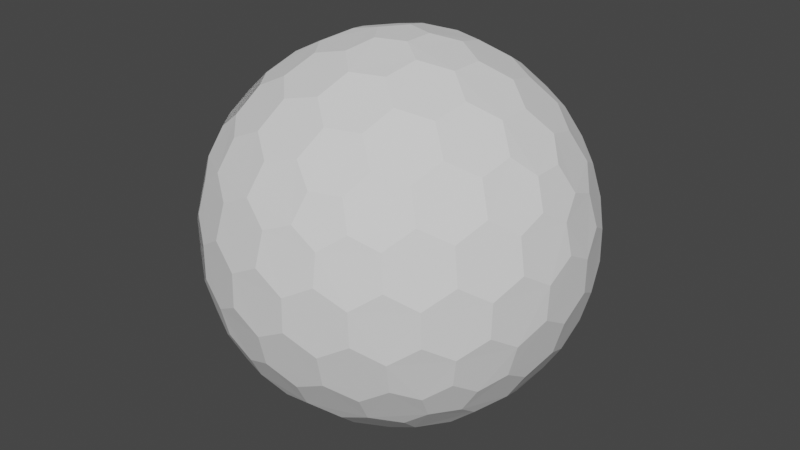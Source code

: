 # Source: Shield.blend  (saved by Blender 3.2.14; exported with 4.5.12 LTS)
import bpy
from mathutils import Matrix  # noqa: F401  (used for matrix-valued properties, if any)

bpy.ops.wm.read_factory_settings(use_empty=True)
scene = bpy.context.scene
scene.name = 'Scene'

# ---- collections
col_collection = bpy.data.collections.new('Collection'); scene.collection.children.link(col_collection)

# ---- world
world_world = bpy.data.worlds.new('World'); scene.world = world_world
world_world.use_nodes = True; world_world.node_tree.nodes.clear()
_N = world_world.node_tree.nodes; _L = world_world.node_tree.links
n0 = _N.new('ShaderNodeOutputWorld'); n0.name = 'World Output'; n0.location = (300, 300)
n1 = _N.new('ShaderNodeBackground'); n1.name = 'Background'; n1.location = (10, 300)
n1.inputs[0].default_value = (0.05088, 0.05088, 0.05088, 1.0)
_L.new(n1.outputs[0], n0.inputs[0])
n0.is_active_output = True
world_world.color = (0.05088, 0.05088, 0.05088)
world_world.use_sun_shadow = False
world_world.sun_shadow_jitter_overblur = 0.0

# ---- meshes
me_icosphere = bpy.data.meshes.new('Icosphere')
me_icosphere.from_pydata([(0.04127, -0.127, -0.9758), (0.7132, -0.4211, -0.533), (-0.108, -0.0785, -0.9758), (-0.108, 0.0785, -0.9758), (0.04127, 0.127, -0.9758), (0.7957, -0.4211, -0.3995), (-0.1546, -0.8869, -0.3995), (-0.8913, -0.127, -0.3995), (-0.3962, 0.8084, -0.3995), (0.6464, 0.6266, -0.3995), (0.7544, -0.5481, -0.317), (-0.2882, -0.8869, -0.317), (-0.9325, -9.662e-09, -0.317), (-0.2882, 0.8869, -0.317), (0.7544, 0.5481, -0.317), (0.3294, -0.7599, 0.533), (-0.6209, -0.5481, 0.533), (-0.7132, 0.4211, 0.533), (0.1801, 0.8084, 0.533), (0.8245, 0.0785, 0.533), (0.108, 0.0785, 0.9758), (0.3781, 0.08719, 0.9011), (0.6369, 0.08719, 0.7412), (0.2298, 0.1669, 0.9402), (0.1998, 0.3326, 0.9011), (0.5067, 0.1751, 0.8199), (0.4806, 0.3492, 0.7777), (0.3231, 0.4278, 0.8199), (0.2797, 0.5788, 0.7412), (0.7382, 0.1669, 0.626), (0.7166, 0.3326, 0.5817), (0.5888, 0.4278, 0.6556), (0.5378, 0.5788, 0.5817), (0.3869, 0.6505, 0.626), (0.3294, 0.7599, 0.533), (-0.04127, 0.127, 0.9758), (0.03391, 0.3865, 0.9011), (0.1139, 0.6327, 0.7412), (-0.08776, 0.2701, 0.9402), (-0.2546, 0.2928, 0.9011), (-0.009907, 0.536, 0.8199), (-0.1836, 0.565, 0.7777), (-0.307, 0.4394, 0.8199), (-0.464, 0.4449, 0.7412), (0.06935, 0.7536, 0.626), (-0.09491, 0.7844, 0.5817), (-0.2249, 0.6922, 0.6556), (-0.3843, 0.6903, 0.5817), (-0.4991, 0.5689, 0.626), (-0.6209, 0.5481, 0.533), (-0.1335, -2.328e-09, 0.9758), (-0.3571, 0.1517, 0.9011), (-0.5665, 0.3038, 0.7412), (-0.284, -7.567e-10, 0.9402), (-0.3571, -0.1517, 0.9011), (-0.5128, 0.1562, 0.8199), (-0.5941, 3.26e-09, 0.7777), (-0.5128, -0.1562, 0.8199), (-0.5665, -0.3038, 0.7412), (-0.6953, 0.2988, 0.626), (-0.7753, 0.1521, 0.5817), (-0.7278, -8.207e-09, 0.6556), (-0.7753, -0.1521, 0.5817), (-0.6953, -0.2988, 0.626), (-0.7132, -0.4211, 0.533), (-0.04127, -0.127, 0.9758), (-0.2546, -0.2928, 0.9011), (-0.464, -0.4449, 0.7412), (-0.08776, -0.2701, 0.9402), (0.03391, -0.3865, 0.9011), (-0.307, -0.4394, 0.8199), (-0.1836, -0.565, 0.7777), (-0.009907, -0.536, 0.8199), (0.1139, -0.6327, 0.7412), (-0.4991, -0.5689, 0.626), (-0.3843, -0.6903, 0.5817), (-0.2249, -0.6922, 0.6556), (-0.09491, -0.7844, 0.5817), (0.06935, -0.7536, 0.626), (0.1801, -0.8084, 0.533), (0.108, -0.0785, 0.9758), (0.1998, -0.3326, 0.9011), (0.2797, -0.5788, 0.7412), (0.2298, -0.1669, 0.9402), (0.3781, -0.08719, 0.9011), (0.3231, -0.4278, 0.8199), (0.4806, -0.3492, 0.7777), (0.5067, -0.1751, 0.8199), (0.6369, -0.08719, 0.7412), (0.3869, -0.6505, 0.626), (0.5378, -0.5788, 0.5817), (0.5888, -0.4278, 0.6556), (0.7166, -0.3326, 0.5817), (0.7382, -0.1669, 0.626), (0.8245, -0.0785, 0.533), (0.8913, 0.127, 0.3995), (0.9199, 0.2928, 0.1752), (0.8704, 0.4449, -0.08356), (0.8802, 0.2701, 0.342), (0.7908, 0.3865, 0.4333), (0.8706, 0.4394, 0.09203), (0.7777, 0.565, 0.1836), (0.7377, 0.536, 0.3578), (0.612, 0.6327, 0.4333), (0.7831, 0.5689, -0.1665), (0.6921, 0.6903, -0.08356), (0.687, 0.6922, 0.09203), (0.5627, 0.7844, 0.1752), (0.5289, 0.7536, 0.342), (0.3962, 0.8084, 0.3995), (0.1546, 0.8869, 0.3995), (0.005802, 0.9653, 0.1752), (-0.1541, 0.9653, -0.08356), (0.01511, 0.9206, 0.342), (-0.1232, 0.8716, 0.4333), (-0.1489, 0.9638, 0.09203), (-0.2971, 0.9142, 0.1836), (-0.2818, 0.8673, 0.3578), (-0.4126, 0.7775, 0.4333), (-0.2991, 0.9206, -0.1665), (-0.4427, 0.8716, -0.08356), (-0.446, 0.8673, 0.09203), (-0.5721, 0.7775, 0.1752), (-0.5533, 0.7359, 0.342), (-0.6464, 0.6266, 0.3995), (-0.7957, 0.4211, 0.3995), (-0.9163, 0.3038, 0.1752), (-0.9657, 0.1517, -0.08356), (-0.8709, 0.2988, 0.342), (-0.867, 0.1521, 0.4333), (-0.9626, 0.1562, 0.09203), (-0.9613, -1.825e-07, 0.1836), (-0.9119, -8.941e-08, 0.3578), (-0.867, -0.1521, 0.4333), (-0.968, -1.132e-07, -0.1665), (-0.9657, -0.1517, -0.08356), (-0.9626, -0.1562, 0.09203), (-0.9163, -0.3038, 0.1752), (-0.8709, -0.2988, 0.342), (-0.7957, -0.4211, 0.3995), (-0.6464, -0.6266, 0.3995), (-0.5721, -0.7775, 0.1752), (-0.4427, -0.8716, -0.08356), (-0.5533, -0.7359, 0.342), (-0.4126, -0.7775, 0.4333), (-0.446, -0.8673, 0.09203), (-0.2971, -0.9142, 0.1836), (-0.2818, -0.8673, 0.3578), (-0.1232, -0.8716, 0.4333), (-0.2991, -0.9206, -0.1665), (-0.1541, -0.9653, -0.08356), (-0.1489, -0.9638, 0.09203), (0.005802, -0.9653, 0.1752), (0.01511, -0.9206, 0.342), (0.1546, -0.8869, 0.3995), (0.3962, -0.8084, 0.3995), (0.5627, -0.7844, 0.1752), (0.6921, -0.6903, -0.08356), (0.5289, -0.7536, 0.342), (0.612, -0.6327, 0.4333), (0.687, -0.6922, 0.09203), (0.7777, -0.565, 0.1836), (0.7377, -0.536, 0.3578), (0.7908, -0.3865, 0.4333), (0.7831, -0.5689, -0.1665), (0.8704, -0.4449, -0.08356), (0.8706, -0.4394, 0.09203), (0.9199, -0.2928, 0.1752), (0.8802, -0.2701, 0.342), (0.8913, -0.127, 0.3995), (0.2882, 0.8869, 0.317), (0.4427, 0.8716, 0.08356), (0.5721, 0.7775, -0.1752), (0.2991, 0.9206, 0.1665), (0.1541, 0.9653, 0.08356), (0.446, 0.8673, -0.09203), (0.2971, 0.9142, -0.1836), (0.1489, 0.9638, -0.09203), (-0.005802, 0.9653, -0.1752), (0.5533, 0.7359, -0.342), (0.4126, 0.7775, -0.4333), (0.2818, 0.8673, -0.3578), (0.1232, 0.8716, -0.4333), (-0.01511, 0.9206, -0.342), (-0.1546, 0.8869, -0.3995), (-0.7544, 0.5481, 0.317), (-0.6921, 0.6903, 0.08356), (-0.5627, 0.7844, -0.1752), (-0.7831, 0.5689, 0.1665), (-0.8704, 0.4449, 0.08356), (-0.687, 0.6922, -0.09203), (-0.7777, 0.565, -0.1836), (-0.8706, 0.4394, -0.09203), (-0.9199, 0.2928, -0.1752), (-0.5289, 0.7536, -0.342), (-0.612, 0.6327, -0.4333), (-0.7377, 0.536, -0.3578), (-0.7908, 0.3865, -0.4333), (-0.8802, 0.2701, -0.342), (-0.8913, 0.127, -0.3995), (-0.7544, -0.5481, 0.317), (-0.8704, -0.4449, 0.08356), (-0.9199, -0.2928, -0.1752), (-0.7831, -0.5689, 0.1665), (-0.6921, -0.6903, 0.08356), (-0.8706, -0.4394, -0.09203), (-0.7777, -0.565, -0.1836), (-0.687, -0.6922, -0.09203), (-0.5627, -0.7844, -0.1752), (-0.8802, -0.2701, -0.342), (-0.7908, -0.3865, -0.4333), (-0.7377, -0.536, -0.3578), (-0.612, -0.6327, -0.4333), (-0.5289, -0.7536, -0.342), (-0.3962, -0.8084, -0.3995), (0.2882, -0.8869, 0.317), (0.1541, -0.9653, 0.08356), (-0.005802, -0.9653, -0.1752), (0.2991, -0.9206, 0.1665), (0.4427, -0.8716, 0.08356), (0.1489, -0.9638, -0.09203), (0.2971, -0.9142, -0.1836), (0.446, -0.8673, -0.09203), (0.5721, -0.7775, -0.1752), (-0.01511, -0.9206, -0.342), (0.1232, -0.8716, -0.4333), (0.2818, -0.8673, -0.3578), (0.4126, -0.7775, -0.4333), (0.5533, -0.7359, -0.342), (0.6464, -0.6266, -0.3995), (0.9325, 2.27e-09, 0.317), (0.9657, -0.1517, 0.08356), (0.9163, -0.3038, -0.1752), (0.968, 2.678e-09, 0.1665), (0.9657, 0.1517, 0.08356), (0.9626, -0.1562, -0.09203), (0.9613, 9.313e-09, -0.1836), (0.9626, 0.1562, -0.09203), (0.9163, 0.3038, -0.1752), (0.8709, -0.2988, -0.342), (0.867, -0.1521, -0.4333), (0.9119, 1.74e-08, -0.3578), (0.867, 0.1521, -0.4333), (0.8709, 0.2988, -0.342), (0.7957, 0.4211, -0.3995), (0.6209, 0.5481, -0.533), (0.464, 0.4449, -0.7412), (0.2546, 0.2928, -0.9011), (0.4991, 0.5689, -0.626), (0.3843, 0.6903, -0.5817), (0.307, 0.4394, -0.8199), (0.1836, 0.565, -0.7777), (0.2249, 0.6922, -0.6556), (0.09491, 0.7844, -0.5817), (0.08776, 0.2701, -0.9402), (-0.03391, 0.3865, -0.9011), (0.009907, 0.536, -0.8199), (-0.1139, 0.6327, -0.7412), (-0.06935, 0.7536, -0.626), (-0.1801, 0.8084, -0.533), (-0.3294, 0.7599, -0.533), (-0.2797, 0.5788, -0.7412), (-0.1998, 0.3326, -0.9011), (-0.3869, 0.6505, -0.626), (-0.5378, 0.5788, -0.5817), (-0.3231, 0.4278, -0.8199), (-0.4806, 0.3492, -0.7777), (-0.5888, 0.4278, -0.6556), (-0.7166, 0.3326, -0.5817), (-0.2298, 0.1669, -0.9402), (-0.3781, 0.08719, -0.9011), (-0.5067, 0.175, -0.8199), (-0.6369, 0.08719, -0.7412), (-0.7382, 0.1669, -0.626), (-0.8245, 0.0785, -0.533), (-0.8245, -0.0785, -0.533), (-0.6369, -0.08719, -0.7412), (-0.3781, -0.08719, -0.9011), (-0.7382, -0.1669, -0.626), (-0.7166, -0.3326, -0.5817), (-0.5067, -0.1751, -0.8199), (-0.4806, -0.3492, -0.7777), (-0.5888, -0.4278, -0.6556), (-0.5378, -0.5788, -0.5817), (-0.2298, -0.1669, -0.9402), (-0.1998, -0.3326, -0.9011), (-0.3231, -0.4278, -0.8199), (-0.2797, -0.5788, -0.7412), (-0.3869, -0.6505, -0.626), (-0.3294, -0.7599, -0.533), (0.7132, 0.4211, -0.533), (0.7753, 0.1521, -0.5817), (0.7753, -0.1521, -0.5817), (0.6953, 0.2988, -0.626), (0.5665, 0.3038, -0.7412), (0.7278, -3.026e-07, -0.6556), (0.5941, -5.249e-07, -0.7777), (0.5128, 0.1562, -0.8199), (0.3571, 0.1517, -0.9011), (0.6953, -0.2988, -0.626), (0.5665, -0.3038, -0.7412), (0.5128, -0.1562, -0.8199), (0.3571, -0.1517, -0.9011), (0.284, -2.274e-07, -0.9402), (0.1335, -1.35e-08, -0.9758), (-0.1801, -0.8084, -0.533), (-0.1139, -0.6327, -0.7412), (-0.03391, -0.3865, -0.9011), (-0.06935, -0.7536, -0.626), (0.09491, -0.7844, -0.5817), (0.009908, -0.536, -0.8199), (0.1836, -0.565, -0.7777), (0.2249, -0.6922, -0.6556), (0.3843, -0.6903, -0.5817), (0.08776, -0.2701, -0.9402), (0.2546, -0.2928, -0.9011), (0.307, -0.4394, -0.8199), (0.464, -0.4449, -0.7412), (0.4991, -0.5689, -0.626), (0.6209, -0.5481, -0.533), (0.04127, -0.127, -0.9758), (0.04127, -0.127, -0.9758), (-0.108, -0.0785, -0.9758), (-0.108, -0.0785, -0.9758), (-0.108, 0.0785, -0.9758), (-0.108, 0.0785, -0.9758), (0.04127, 0.127, -0.9758), (0.04127, 0.127, -0.9758), (0.7132, -0.4211, -0.533), (0.7132, -0.4211, -0.533), (0.7957, -0.4211, -0.3995), (0.7957, -0.4211, -0.3995), (0.7544, -0.5481, -0.317), (0.7544, -0.5481, -0.317), (-0.1546, -0.8869, -0.3995), (-0.1546, -0.8869, -0.3995), (-0.2882, -0.8869, -0.317), (-0.2882, -0.8869, -0.317), (-0.8913, -0.127, -0.3995), (-0.8913, -0.127, -0.3995), (-0.9325, -9.662e-09, -0.317), (-0.9325, -9.662e-09, -0.317), (-0.3962, 0.8084, -0.3995), (-0.3962, 0.8084, -0.3995), (-0.2882, 0.8869, -0.317), (-0.2882, 0.8869, -0.317), (0.6464, 0.6266, -0.3995), (0.6464, 0.6266, -0.3995), (0.7544, 0.5481, -0.317), (0.7544, 0.5481, -0.317), (0.3781, 0.08719, 0.9011), (0.3781, 0.08719, 0.9011), (0.2298, 0.1669, 0.9402), (0.2298, 0.1669, 0.9402), (0.108, 0.0785, 0.9758), (0.108, 0.0785, 0.9758), (0.1998, 0.3326, 0.9011), (0.1998, 0.3326, 0.9011), (0.6369, 0.08719, 0.7412), (0.6369, 0.08719, 0.7412), (0.5067, 0.1751, 0.8199), (0.5067, 0.1751, 0.8199), (0.4806, 0.3492, 0.7777), (0.4806, 0.3492, 0.7777), (0.3231, 0.4278, 0.8199), (0.3231, 0.4278, 0.8199), (0.2797, 0.5788, 0.7412), (0.2797, 0.5788, 0.7412), (0.8245, 0.0785, 0.533), (0.8245, 0.0785, 0.533), (0.7382, 0.1669, 0.626), (0.7382, 0.1669, 0.626), (0.7166, 0.3326, 0.5817), (0.7166, 0.3326, 0.5817), (0.5888, 0.4278, 0.6556), (0.5888, 0.4278, 0.6556), (0.5378, 0.5788, 0.5817), (0.5378, 0.5788, 0.5817), (0.3869, 0.6505, 0.626), (0.3869, 0.6505, 0.626), (0.1801, 0.8084, 0.533), (0.1801, 0.8084, 0.533), (0.3294, 0.7599, 0.533), (0.3294, 0.7599, 0.533), (-0.04127, 0.127, 0.9758), (-0.04127, 0.127, 0.9758), (0.03391, 0.3865, 0.9011), (0.03391, 0.3865, 0.9011), (0.1139, 0.6327, 0.7412), (0.1139, 0.6327, 0.7412), (-0.08776, 0.2701, 0.9402), (-0.08776, 0.2701, 0.9402), (-0.2546, 0.2928, 0.9011), (-0.2546, 0.2928, 0.9011), (-0.009907, 0.536, 0.8199), (-0.009907, 0.536, 0.8199), (-0.1836, 0.565, 0.7777), (-0.1836, 0.565, 0.7777), (-0.307, 0.4394, 0.8199), (-0.307, 0.4394, 0.8199), (-0.464, 0.4449, 0.7412), (-0.464, 0.4449, 0.7412), (0.06935, 0.7536, 0.626), (0.06935, 0.7536, 0.626), (-0.09491, 0.7844, 0.5817), (-0.09491, 0.7844, 0.5817), (-0.2249, 0.6922, 0.6556), (-0.2249, 0.6922, 0.6556), (-0.3843, 0.6903, 0.5817), (-0.3843, 0.6903, 0.5817), (-0.4991, 0.5689, 0.626), (-0.4991, 0.5689, 0.626), (-0.7132, 0.4211, 0.533), (-0.7132, 0.4211, 0.533), (-0.6209, 0.5481, 0.533), (-0.6209, 0.5481, 0.533), (-0.1335, -2.328e-09, 0.9758), (-0.1335, -2.328e-09, 0.9758), (-0.3571, 0.1517, 0.9011), (-0.3571, 0.1517, 0.9011), (-0.5665, 0.3038, 0.7412), (-0.5665, 0.3038, 0.7412), (-0.284, -7.567e-10, 0.9402), (-0.284, -7.567e-10, 0.9402), (-0.3571, -0.1517, 0.9011), (-0.3571, -0.1517, 0.9011), (-0.5128, 0.1562, 0.8199), (-0.5128, 0.1562, 0.8199), (-0.5941, 3.26e-09, 0.7777), (-0.5941, 3.26e-09, 0.7777), (-0.5128, -0.1562, 0.8199), (-0.5128, -0.1562, 0.8199), (-0.5665, -0.3038, 0.7412), (-0.5665, -0.3038, 0.7412), (-0.6953, 0.2988, 0.626), (-0.6953, 0.2988, 0.626), (-0.7753, 0.1521, 0.5817), (-0.7753, 0.1521, 0.5817), (-0.7278, -8.207e-09, 0.6556), (-0.7278, -8.207e-09, 0.6556), (-0.7753, -0.1521, 0.5817), (-0.7753, -0.1521, 0.5817), (-0.6953, -0.2988, 0.626), (-0.6953, -0.2988, 0.626), (-0.6209, -0.5481, 0.533), (-0.6209, -0.5481, 0.533), (-0.7132, -0.4211, 0.533), (-0.7132, -0.4211, 0.533), (-0.04127, -0.127, 0.9758), (-0.04127, -0.127, 0.9758), (-0.2546, -0.2928, 0.9011), (-0.2546, -0.2928, 0.9011), (-0.464, -0.4449, 0.7412), (-0.464, -0.4449, 0.7412), (-0.08776, -0.2701, 0.9402), (-0.08776, -0.2701, 0.9402), (0.03391, -0.3865, 0.9011), (0.03391, -0.3865, 0.9011), (-0.307, -0.4394, 0.8199), (-0.307, -0.4394, 0.8199), (-0.1836, -0.565, 0.7777), (-0.1836, -0.565, 0.7777), (-0.009907, -0.536, 0.8199), (-0.009907, -0.536, 0.8199), (0.1139, -0.6327, 0.7412), (0.1139, -0.6327, 0.7412), (-0.4991, -0.5689, 0.626), (-0.4991, -0.5689, 0.626), (-0.3843, -0.6903, 0.5817), (-0.3843, -0.6903, 0.5817), (-0.2249, -0.6922, 0.6556), (-0.2249, -0.6922, 0.6556), (-0.09491, -0.7844, 0.5817), (-0.09491, -0.7844, 0.5817), (0.06935, -0.7536, 0.626), (0.06935, -0.7536, 0.626), (0.3294, -0.7599, 0.533), (0.3294, -0.7599, 0.533), (0.1801, -0.8084, 0.533), (0.1801, -0.8084, 0.533), (0.108, -0.0785, 0.9758), (0.108, -0.0785, 0.9758), (0.1998, -0.3326, 0.9011), (0.1998, -0.3326, 0.9011), (0.2797, -0.5788, 0.7412), (0.2797, -0.5788, 0.7412), (0.2298, -0.1669, 0.9402), (0.2298, -0.1669, 0.9402), (0.3781, -0.08719, 0.9011), (0.3781, -0.08719, 0.9011), (0.3231, -0.4278, 0.8199), (0.3231, -0.4278, 0.8199), (0.4806, -0.3492, 0.7777), (0.4806, -0.3492, 0.7777), (0.5067, -0.1751, 0.8199), (0.5067, -0.1751, 0.8199), (0.6369, -0.08719, 0.7412), (0.6369, -0.08719, 0.7412), (0.3869, -0.6505, 0.626), (0.3869, -0.6505, 0.626), (0.5378, -0.5788, 0.5817), (0.5378, -0.5788, 0.5817), (0.5888, -0.4278, 0.6556), (0.5888, -0.4278, 0.6556), (0.7166, -0.3326, 0.5817), (0.7166, -0.3326, 0.5817), (0.7382, -0.1669, 0.626), (0.7382, -0.1669, 0.626), (0.8245, -0.0785, 0.533), (0.8245, -0.0785, 0.533), (0.8913, 0.127, 0.3995), (0.8913, 0.127, 0.3995), (0.9199, 0.2928, 0.1752), (0.9199, 0.2928, 0.1752), (0.8802, 0.2701, 0.342), (0.8802, 0.2701, 0.342), (0.7908, 0.3865, 0.4333), (0.7908, 0.3865, 0.4333), (0.8704, 0.4449, -0.08356), (0.8704, 0.4449, -0.08356), (0.8706, 0.4394, 0.09203), (0.8706, 0.4394, 0.09203), (0.7777, 0.565, 0.1836), (0.7777, 0.565, 0.1836), (0.7377, 0.536, 0.3578), (0.7377, 0.536, 0.3578), (0.612, 0.6327, 0.4333), (0.612, 0.6327, 0.4333), (0.7831, 0.5689, -0.1665), (0.7831, 0.5689, -0.1665), (0.6921, 0.6903, -0.08356), (0.6921, 0.6903, -0.08356), (0.687, 0.6922, 0.09203), (0.687, 0.6922, 0.09203), (0.5627, 0.7844, 0.1752), (0.5627, 0.7844, 0.1752), (0.5289, 0.7536, 0.342), (0.5289, 0.7536, 0.342), (0.3962, 0.8084, 0.3995), (0.3962, 0.8084, 0.3995), (0.1546, 0.8869, 0.3995), (0.1546, 0.8869, 0.3995), (0.005802, 0.9653, 0.1752), (0.005802, 0.9653, 0.1752), (0.01511, 0.9206, 0.342), (0.01511, 0.9206, 0.342), (-0.1232, 0.8716, 0.4333), (-0.1232, 0.8716, 0.4333), (-0.1541, 0.9653, -0.08356), (-0.1541, 0.9653, -0.08356), (-0.1489, 0.9638, 0.09203), (-0.1489, 0.9638, 0.09203), (-0.2971, 0.9142, 0.1836), (-0.2971, 0.9142, 0.1836), (-0.2818, 0.8673, 0.3578), (-0.2818, 0.8673, 0.3578), (-0.4126, 0.7775, 0.4333), (-0.4126, 0.7775, 0.4333), (-0.2991, 0.9206, -0.1665), (-0.2991, 0.9206, -0.1665), (-0.4427, 0.8716, -0.08356), (-0.4427, 0.8716, -0.08356), (-0.446, 0.8673, 0.09203), (-0.446, 0.8673, 0.09203), (-0.5721, 0.7775, 0.1752), (-0.5721, 0.7775, 0.1752), (-0.5533, 0.7359, 0.342), (-0.5533, 0.7359, 0.342), (-0.6464, 0.6266, 0.3995), (-0.6464, 0.6266, 0.3995), (-0.7957, 0.4211, 0.3995), (-0.7957, 0.4211, 0.3995), (-0.9163, 0.3038, 0.1752), (-0.9163, 0.3038, 0.1752), (-0.8709, 0.2988, 0.342), (-0.8709, 0.2988, 0.342), (-0.867, 0.1521, 0.4333), (-0.867, 0.1521, 0.4333), (-0.9657, 0.1517, -0.08356), (-0.9657, 0.1517, -0.08356), (-0.9626, 0.1562, 0.09203), (-0.9626, 0.1562, 0.09203), (-0.9613, -1.825e-07, 0.1836), (-0.9613, -1.825e-07, 0.1836), (-0.9119, -8.941e-08, 0.3578), (-0.9119, -8.941e-08, 0.3578), (-0.867, -0.1521, 0.4333), (-0.867, -0.1521, 0.4333), (-0.968, -1.132e-07, -0.1665), (-0.968, -1.132e-07, -0.1665), (-0.9657, -0.1517, -0.08356), (-0.9657, -0.1517, -0.08356), (-0.9626, -0.1562, 0.09203), (-0.9626, -0.1562, 0.09203), (-0.9163, -0.3038, 0.1752), (-0.9163, -0.3038, 0.1752), (-0.8709, -0.2988, 0.342), (-0.8709, -0.2988, 0.342), (-0.7957, -0.4211, 0.3995), (-0.7957, -0.4211, 0.3995), (-0.6464, -0.6266, 0.3995), (-0.6464, -0.6266, 0.3995), (-0.5721, -0.7775, 0.1752), (-0.5721, -0.7775, 0.1752), (-0.5533, -0.7359, 0.342), (-0.5533, -0.7359, 0.342), (-0.4126, -0.7775, 0.4333), (-0.4126, -0.7775, 0.4333), (-0.4427, -0.8716, -0.08356), (-0.4427, -0.8716, -0.08356), (-0.446, -0.8673, 0.09203), (-0.446, -0.8673, 0.09203), (-0.2971, -0.9142, 0.1836), (-0.2971, -0.9142, 0.1836), (-0.2818, -0.8673, 0.3578), (-0.2818, -0.8673, 0.3578), (-0.1232, -0.8716, 0.4333), (-0.1232, -0.8716, 0.4333), (-0.2991, -0.9206, -0.1665), (-0.2991, -0.9206, -0.1665), (-0.1541, -0.9653, -0.08356), (-0.1541, -0.9653, -0.08356), (-0.1489, -0.9638, 0.09203), (-0.1489, -0.9638, 0.09203), (0.005802, -0.9653, 0.1752), (0.005802, -0.9653, 0.1752), (0.01511, -0.9206, 0.342), (0.01511, -0.9206, 0.342), (0.1546, -0.8869, 0.3995), (0.1546, -0.8869, 0.3995), (0.3962, -0.8084, 0.3995), (0.3962, -0.8084, 0.3995), (0.5627, -0.7844, 0.1752), (0.5627, -0.7844, 0.1752), (0.5289, -0.7536, 0.342), (0.5289, -0.7536, 0.342), (0.612, -0.6327, 0.4333), (0.612, -0.6327, 0.4333), (0.6921, -0.6903, -0.08356), (0.6921, -0.6903, -0.08356), (0.687, -0.6922, 0.09203), (0.687, -0.6922, 0.09203), (0.7777, -0.565, 0.1836), (0.7777, -0.565, 0.1836), (0.7377, -0.536, 0.3578), (0.7377, -0.536, 0.3578), (0.7908, -0.3865, 0.4333), (0.7908, -0.3865, 0.4333), (0.7831, -0.5689, -0.1665), (0.7831, -0.5689, -0.1665), (0.8704, -0.4449, -0.08356), (0.8704, -0.4449, -0.08356), (0.8706, -0.4394, 0.09203), (0.8706, -0.4394, 0.09203), (0.9199, -0.2928, 0.1752), (0.9199, -0.2928, 0.1752), (0.8802, -0.2701, 0.342), (0.8802, -0.2701, 0.342), (0.8913, -0.127, 0.3995), (0.8913, -0.127, 0.3995), (0.2882, 0.8869, 0.317), (0.2882, 0.8869, 0.317), (0.4427, 0.8716, 0.08356), (0.4427, 0.8716, 0.08356), (0.5721, 0.7775, -0.1752), (0.5721, 0.7775, -0.1752), (0.2991, 0.9206, 0.1665), (0.2991, 0.9206, 0.1665), (0.1541, 0.9653, 0.08356), (0.1541, 0.9653, 0.08356), (0.446, 0.8673, -0.09203), (0.446, 0.8673, -0.09203), (0.2971, 0.9142, -0.1836), (0.2971, 0.9142, -0.1836), (0.1489, 0.9638, -0.09203), (0.1489, 0.9638, -0.09203), (-0.005802, 0.9653, -0.1752), (-0.005802, 0.9653, -0.1752), (0.5533, 0.7359, -0.342), (0.5533, 0.7359, -0.342), (0.4126, 0.7775, -0.4333), (0.4126, 0.7775, -0.4333), (0.2818, 0.8673, -0.3578), (0.2818, 0.8673, -0.3578), (0.1232, 0.8716, -0.4333), (0.1232, 0.8716, -0.4333), (-0.01511, 0.9206, -0.342), (-0.01511, 0.9206, -0.342), (-0.1546, 0.8869, -0.3995), (-0.1546, 0.8869, -0.3995), (-0.7544, 0.5481, 0.317), (-0.7544, 0.5481, 0.317), (-0.6921, 0.6903, 0.08356), (-0.6921, 0.6903, 0.08356), (-0.5627, 0.7844, -0.1752), (-0.5627, 0.7844, -0.1752), (-0.7831, 0.5689, 0.1665), (-0.7831, 0.5689, 0.1665), (-0.8704, 0.4449, 0.08356), (-0.8704, 0.4449, 0.08356), (-0.687, 0.6922, -0.09203), (-0.687, 0.6922, -0.09203), (-0.7777, 0.565, -0.1836), (-0.7777, 0.565, -0.1836), (-0.8706, 0.4394, -0.09203), (-0.8706, 0.4394, -0.09203), (-0.9199, 0.2928, -0.1752), (-0.9199, 0.2928, -0.1752), (-0.5289, 0.7536, -0.342), (-0.5289, 0.7536, -0.342), (-0.612, 0.6327, -0.4333), (-0.612, 0.6327, -0.4333), (-0.7377, 0.536, -0.3578), (-0.7377, 0.536, -0.3578), (-0.7908, 0.3865, -0.4333), (-0.7908, 0.3865, -0.4333), (-0.8802, 0.2701, -0.342), (-0.8802, 0.2701, -0.342), (-0.8913, 0.127, -0.3995), (-0.8913, 0.127, -0.3995), (-0.7544, -0.5481, 0.317), (-0.7544, -0.5481, 0.317), (-0.8704, -0.4449, 0.08356), (-0.8704, -0.4449, 0.08356), (-0.9199, -0.2928, -0.1752), (-0.9199, -0.2928, -0.1752), (-0.7831, -0.5689, 0.1665), (-0.7831, -0.5689, 0.1665), (-0.6921, -0.6903, 0.08356), (-0.6921, -0.6903, 0.08356), (-0.8706, -0.4394, -0.09203), (-0.8706, -0.4394, -0.09203), (-0.7777, -0.565, -0.1836), (-0.7777, -0.565, -0.1836), (-0.687, -0.6922, -0.09203), (-0.687, -0.6922, -0.09203), (-0.5627, -0.7844, -0.1752), (-0.5627, -0.7844, -0.1752), (-0.8802, -0.2701, -0.342), (-0.8802, -0.2701, -0.342), (-0.7908, -0.3865, -0.4333), (-0.7908, -0.3865, -0.4333), (-0.7377, -0.536, -0.3578), (-0.7377, -0.536, -0.3578), (-0.612, -0.6327, -0.4333), (-0.612, -0.6327, -0.4333), (-0.5289, -0.7536, -0.342), (-0.5289, -0.7536, -0.342), (-0.3962, -0.8084, -0.3995), (-0.3962, -0.8084, -0.3995), (0.2882, -0.8869, 0.317), (0.2882, -0.8869, 0.317), (0.1541, -0.9653, 0.08356), (0.1541, -0.9653, 0.08356), (-0.005802, -0.9653, -0.1752), (-0.005802, -0.9653, -0.1752), (0.2991, -0.9206, 0.1665), (0.2991, -0.9206, 0.1665), (0.4427, -0.8716, 0.08356), (0.4427, -0.8716, 0.08356), (0.1489, -0.9638, -0.09203), (0.1489, -0.9638, -0.09203), (0.2971, -0.9142, -0.1836), (0.2971, -0.9142, -0.1836), (0.446, -0.8673, -0.09203), (0.446, -0.8673, -0.09203), (0.5721, -0.7775, -0.1752), (0.5721, -0.7775, -0.1752), (-0.01511, -0.9206, -0.342), (-0.01511, -0.9206, -0.342), (0.1232, -0.8716, -0.4333), (0.1232, -0.8716, -0.4333), (0.2818, -0.8673, -0.3578), (0.2818, -0.8673, -0.3578), (0.4126, -0.7775, -0.4333), (0.4126, -0.7775, -0.4333), (0.5533, -0.7359, -0.342), (0.5533, -0.7359, -0.342), (0.6464, -0.6266, -0.3995), (0.6464, -0.6266, -0.3995), (0.9325, 2.27e-09, 0.317), (0.9325, 2.27e-09, 0.317), (0.9657, -0.1517, 0.08356), (0.9657, -0.1517, 0.08356), (0.9163, -0.3038, -0.1752), (0.9163, -0.3038, -0.1752), (0.968, 2.678e-09, 0.1665), (0.968, 2.678e-09, 0.1665), (0.9657, 0.1517, 0.08356), (0.9657, 0.1517, 0.08356), (0.9626, -0.1562, -0.09203), (0.9626, -0.1562, -0.09203), (0.9613, 9.313e-09, -0.1836), (0.9613, 9.313e-09, -0.1836), (0.9626, 0.1562, -0.09203), (0.9626, 0.1562, -0.09203), (0.9163, 0.3038, -0.1752), (0.9163, 0.3038, -0.1752), (0.8709, -0.2988, -0.342), (0.8709, -0.2988, -0.342), (0.867, -0.1521, -0.4333), (0.867, -0.1521, -0.4333), (0.9119, 1.74e-08, -0.3578), (0.9119, 1.74e-08, -0.3578), (0.867, 0.1521, -0.4333), (0.867, 0.1521, -0.4333), (0.8709, 0.2988, -0.342), (0.8709, 0.2988, -0.342), (0.7957, 0.4211, -0.3995), (0.7957, 0.4211, -0.3995), (0.6209, 0.5481, -0.533), (0.6209, 0.5481, -0.533), (0.464, 0.4449, -0.7412), (0.464, 0.4449, -0.7412), (0.4991, 0.5689, -0.626), (0.4991, 0.5689, -0.626), (0.3843, 0.6903, -0.5817), (0.3843, 0.6903, -0.5817), (0.2546, 0.2928, -0.9011), (0.2546, 0.2928, -0.9011), (0.307, 0.4394, -0.8199), (0.307, 0.4394, -0.8199), (0.1836, 0.565, -0.7777), (0.1836, 0.565, -0.7777), (0.2249, 0.6922, -0.6556), (0.2249, 0.6922, -0.6556), (0.09491, 0.7844, -0.5817), (0.09491, 0.7844, -0.5817), (0.08776, 0.2701, -0.9402), (0.08776, 0.2701, -0.9402), (-0.03391, 0.3865, -0.9011), (-0.03391, 0.3865, -0.9011), (0.009907, 0.536, -0.8199), (0.009907, 0.536, -0.8199), (-0.1139, 0.6327, -0.7412), (-0.1139, 0.6327, -0.7412), (-0.06935, 0.7536, -0.626), (-0.06935, 0.7536, -0.626), (-0.1801, 0.8084, -0.533), (-0.1801, 0.8084, -0.533), (-0.3294, 0.7599, -0.533), (-0.3294, 0.7599, -0.533), (-0.2797, 0.5788, -0.7412), (-0.2797, 0.5788, -0.7412), (-0.1998, 0.3326, -0.9011), (-0.1998, 0.3326, -0.9011), (-0.3869, 0.6505, -0.626), (-0.3869, 0.6505, -0.626), (-0.5378, 0.5788, -0.5817), (-0.5378, 0.5788, -0.5817), (-0.3231, 0.4278, -0.8199), (-0.3231, 0.4278, -0.8199), (-0.4806, 0.3492, -0.7777), (-0.4806, 0.3492, -0.7777), (-0.5888, 0.4278, -0.6556), (-0.5888, 0.4278, -0.6556), (-0.7166, 0.3326, -0.5817), (-0.7166, 0.3326, -0.5817), (-0.2298, 0.1669, -0.9402), (-0.2298, 0.1669, -0.9402), (-0.3781, 0.08719, -0.9011), (-0.3781, 0.08719, -0.9011), (-0.5067, 0.175, -0.8199), (-0.5067, 0.175, -0.8199), (-0.6369, 0.08719, -0.7412), (-0.6369, 0.08719, -0.7412), (-0.7382, 0.1669, -0.626), (-0.7382, 0.1669, -0.626), (-0.8245, 0.0785, -0.533), (-0.8245, 0.0785, -0.533), (-0.8245, -0.0785, -0.533), (-0.8245, -0.0785, -0.533), (-0.6369, -0.08719, -0.7412), (-0.6369, -0.08719, -0.7412), (-0.3781, -0.08719, -0.9011), (-0.3781, -0.08719, -0.9011), (-0.7382, -0.1669, -0.626), (-0.7382, -0.1669, -0.626), (-0.7166, -0.3326, -0.5817), (-0.7166, -0.3326, -0.5817), (-0.5067, -0.1751, -0.8199), (-0.5067, -0.1751, -0.8199), (-0.4806, -0.3492, -0.7777), (-0.4806, -0.3492, -0.7777), (-0.5888, -0.4278, -0.6556), (-0.5888, -0.4278, -0.6556), (-0.5378, -0.5788, -0.5817), (-0.5378, -0.5788, -0.5817), (-0.2298, -0.1669, -0.9402), (-0.2298, -0.1669, -0.9402), (-0.1998, -0.3326, -0.9011), (-0.1998, -0.3326, -0.9011), (-0.3231, -0.4278, -0.8199), (-0.3231, -0.4278, -0.8199), (-0.2797, -0.5788, -0.7412), (-0.2797, -0.5788, -0.7412), (-0.3869, -0.6505, -0.626), (-0.3869, -0.6505, -0.626), (-0.3294, -0.7599, -0.533), (-0.3294, -0.7599, -0.533), (0.7132, 0.4211, -0.533), (0.7132, 0.4211, -0.533), (0.7753, 0.1521, -0.5817), (0.7753, 0.1521, -0.5817), (0.7753, -0.1521, -0.5817), (0.7753, -0.1521, -0.5817), (0.6953, 0.2988, -0.626), (0.6953, 0.2988, -0.626), (0.5665, 0.3038, -0.7412), (0.5665, 0.3038, -0.7412), (0.7278, -3.026e-07, -0.6556), (0.7278, -3.026e-07, -0.6556), (0.5941, -5.249e-07, -0.7777), (0.5941, -5.249e-07, -0.7777), (0.5128, 0.1562, -0.8199), (0.5128, 0.1562, -0.8199), (0.3571, 0.1517, -0.9011), (0.3571, 0.1517, -0.9011), (0.6953, -0.2988, -0.626), (0.6953, -0.2988, -0.626), (0.5665, -0.3038, -0.7412), (0.5665, -0.3038, -0.7412), (0.5128, -0.1562, -0.8199), (0.5128, -0.1562, -0.8199), (0.3571, -0.1517, -0.9011), (0.3571, -0.1517, -0.9011), (0.284, -2.274e-07, -0.9402), (0.284, -2.274e-07, -0.9402), (0.1335, -1.35e-08, -0.9758), (0.1335, -1.35e-08, -0.9758), (-0.1801, -0.8084, -0.533), (-0.1801, -0.8084, -0.533), (-0.1139, -0.6327, -0.7412), (-0.1139, -0.6327, -0.7412), (-0.03391, -0.3865, -0.9011), (-0.03391, -0.3865, -0.9011), (-0.06935, -0.7536, -0.626), (-0.06935, -0.7536, -0.626), (0.09491, -0.7844, -0.5817), (0.09491, -0.7844, -0.5817), (0.009908, -0.536, -0.8199), (0.009908, -0.536, -0.8199), (0.1836, -0.565, -0.7777), (0.1836, -0.565, -0.7777), (0.2249, -0.6922, -0.6556), (0.2249, -0.6922, -0.6556), (0.3843, -0.6903, -0.5817), (0.3843, -0.6903, -0.5817), (0.08776, -0.2701, -0.9402), (0.08776, -0.2701, -0.9402), (0.2546, -0.2928, -0.9011), (0.2546, -0.2928, -0.9011), (0.307, -0.4394, -0.8199), (0.307, -0.4394, -0.8199), (0.464, -0.4449, -0.7412), (0.464, -0.4449, -0.7412), (0.4991, -0.5689, -0.626), (0.4991, -0.5689, -0.626), (0.6209, -0.5481, -0.533), (0.6209, -0.5481, -0.533)], [], [(322, 320, 948, 934, 890, 888), (329, 958, 956, 954, 920, 918), (330, 328, 919, 904, 800, 798), (324, 323, 889, 874, 860, 858), (326, 325, 859, 844, 830, 828), (321, 2, 3, 327, 928), (332, 331, 799, 784, 650, 648), (335, 930, 937, 938, 770, 768), (336, 334, 769, 754, 620, 618), (339, 870, 877, 878, 740, 738), (340, 338, 739, 724, 590, 588), (343, 840, 847, 848, 710, 708), (344, 342, 709, 694, 560, 558), (347, 810, 815, 816, 680, 678), (348, 346, 679, 664, 530, 528), (778, 959, 1, 5, 333), (808, 900, 811, 9, 349), (477, 630, 635, 636, 500, 498), (445, 600, 605, 606, 468, 466), (413, 570, 575, 576, 436, 434), (381, 540, 545, 546, 404, 402), (368, 510, 515, 516, 372, 370), (354, 480, 487, 488, 350, 352), (384, 355, 353, 356, 386, 390), (358, 371, 373, 374, 362, 360), (387, 357, 365, 366, 388, 394), (363, 375, 376, 378, 367, 364), (36, 395, 396, 398, 392, 391), (538, 660, 541, 380, 382), (416, 385, 38, 393, 418, 422), (389, 403, 405, 406, 397, 40), (419, 39, 399, 400, 420, 426), (37, 28, 379, 383, 18, 44), (351, 361, 26, 27, 24, 23), (41, 407, 408, 410, 401, 42), (51, 427, 428, 430, 424, 423), (568, 690, 571, 412, 414), (448, 417, 53, 425, 450, 454), (449, 481, 20, 35, 50), (421, 435, 437, 438, 429, 55), (451, 54, 431, 432, 452, 458), (52, 43, 411, 415, 17, 59), (56, 439, 440, 442, 433, 57), (66, 459, 460, 462, 456, 455), (598, 720, 601, 444, 446), (80, 65, 68, 457, 482, 486), (453, 467, 469, 470, 461, 70), (483, 69, 463, 464, 484, 490), (67, 58, 443, 447, 16, 74), (71, 471, 472, 474, 465, 72), (81, 491, 492, 494, 489, 83), (628, 750, 631, 476, 478), (485, 499, 501, 502, 493, 85), (82, 73, 475, 479, 15, 89), (359, 496, 507, 508, 369, 29), (86, 503, 504, 506, 497, 495), (512, 521, 522, 524, 517, 514), (21, 84, 87, 88, 22, 25), (511, 780, 787, 788, 513, 98), (518, 529, 531, 532, 523, 520), (101, 533, 534, 536, 527, 525), (542, 551, 552, 554, 547, 544), (30, 99, 102, 526, 377, 31), (895, 932, 936, 931, 899, 896), (110, 661, 667, 668, 543, 113), (548, 559, 561, 562, 553, 550), (32, 103, 537, 539, 34, 33), (116, 563, 564, 566, 557, 555), (572, 581, 582, 584, 577, 574), (45, 114, 117, 556, 409, 46), (125, 691, 697, 698, 573, 128), (578, 589, 591, 592, 583, 580), (47, 118, 567, 569, 49, 48), (131, 593, 594, 596, 587, 585), (602, 611, 612, 614, 607, 604), (60, 129, 132, 586, 441, 61), (140, 721, 727, 728, 603, 143), (608, 619, 621, 622, 613, 610), (62, 133, 597, 599, 64, 63), (146, 623, 624, 626, 617, 615), (632, 641, 642, 644, 637, 634), (75, 144, 147, 616, 473, 76), (155, 751, 757, 758, 633, 158), (638, 649, 651, 652, 643, 640), (77, 148, 627, 629, 79, 78), (161, 653, 654, 656, 647, 645), (663, 671, 672, 674, 669, 666), (90, 159, 162, 646, 505, 91), (658, 781, 95, 19, 509), (665, 179, 681, 682, 673, 670), (105, 172, 175, 662, 535, 106), (92, 163, 657, 659, 94, 93), (549, 676, 687, 688, 345, 119), (176, 683, 684, 686, 677, 675), (693, 701, 702, 704, 699, 696), (111, 174, 177, 178, 112, 115), (695, 194, 711, 712, 703, 700), (120, 187, 190, 692, 565, 121), (107, 171, 173, 170, 109, 108), (579, 706, 717, 718, 341, 134), (191, 713, 714, 716, 707, 705), (723, 731, 732, 734, 729, 726), (126, 189, 192, 193, 127, 130), (725, 209, 741, 742, 733, 730), (135, 202, 205, 722, 595, 136), (122, 186, 188, 185, 124, 123), (609, 736, 747, 748, 337, 149), (206, 743, 744, 746, 737, 735), (753, 761, 762, 764, 759, 756), (141, 204, 207, 208, 142, 145), (755, 224, 771, 772, 763, 760), (150, 217, 220, 752, 625, 151), (137, 201, 203, 200, 139, 138), (639, 766, 777, 779, 10, 164), (221, 773, 774, 776, 767, 765), (783, 791, 792, 794, 789, 786), (156, 219, 222, 223, 157, 160), (785, 239, 801, 802, 793, 790), (165, 232, 235, 782, 655, 166), (152, 216, 218, 215, 154, 153), (519, 796, 807, 809, 14, 104), (236, 803, 804, 806, 797, 795), (812, 821, 822, 824, 817, 814), (96, 234, 237, 238, 97, 100), (245, 901, 907, 908, 813, 248), (818, 829, 831, 832, 823, 820), (167, 231, 233, 230, 169, 168), (251, 833, 834, 836, 827, 825), (843, 851, 852, 854, 849, 846), (180, 249, 252, 826, 685, 181), (838, 841, 8, 13, 689), (845, 269, 861, 862, 853, 850), (255, 262, 265, 842, 835, 256), (182, 253, 837, 839, 184, 183), (715, 856, 867, 868, 719, 198), (266, 863, 864, 866, 857, 855), (873, 881, 882, 884, 879, 876), (195, 264, 267, 268, 197, 196), (869, 871, 7, 12, 199), (875, 284, 891, 892, 883, 880), (270, 277, 280, 872, 865, 271), (257, 261, 263, 260, 259, 258), (745, 886, 897, 898, 749, 213), (281, 893, 894, 288, 887, 885), (903, 911, 912, 914, 909, 906), (210, 279, 282, 283, 212, 211), (289, 305, 6, 11, 214), (905, 299, 921, 922, 913, 910), (240, 292, 295, 902, 805, 241), (272, 276, 278, 275, 274, 273), (819, 916, 927, 929, 4, 254), (296, 923, 924, 926, 917, 915), (933, 941, 942, 944, 939, 308), (246, 294, 297, 298, 247, 250), (935, 949, 951, 952, 943, 940), (285, 307, 310, 306, 287, 286), (242, 291, 293, 290, 244, 243), (925, 950, 314, 0, 304, 303), (300, 955, 953, 315, 302, 301), (311, 316, 317, 957, 947, 945), (775, 946, 318, 319, 229, 228), (225, 309, 312, 313, 227, 226)])
_uv = me_icosphere.uv_layers.new(name='UVMap')
_uv.uv.foreach_set('vector', [0.3105, 0.9825, 0.5749, 0.8298, 0.5749, 0.5245, 0.3105, 0.3719, 0.04612, 0.5245, 0.04612, 0.8298, 0.3105, 0.9825, 0.5749, 0.8298, 0.5749, 0.5245, 0.3105, 0.3719, 0.04612, 0.5245, 0.04612, 0.8298, 0.3105, 0.9825, 0.5749, 0.8298, 0.5749, 0.5245, 0.3105, 0.3719, 0.04612, 0.5245, 0.04612, 0.8298, 0.3105, 0.9825, 0.5749, 0.8298, 0.5749, 0.5245, 0.3105, 0.3719, 0.04612, 0.5245, 0.04612, 0.8298, 0.3105, 0.9825, 0.5749, 0.8298, 0.5749, 0.5245, 0.3105, 0.3719, 0.04612, 0.5245, 0.04612, 0.8298, 0.687, 0.5808, 0.9702, 0.3751, 0.862, 0.0422, 0.512, 0.0422, 0.4038, 0.3751, 0.3105, 0.9825, 0.5749, 0.8298, 0.5749, 0.5245, 0.3105, 0.3719, 0.04612, 0.5245, 0.04612, 0.8298, 0.3105, 0.9825, 0.5749, 0.8298, 0.5749, 0.5245, 0.3105, 0.3719, 0.04612, 0.5245, 0.04612, 0.8298, 0.3105, 0.9825, 0.5749, 0.8298, 0.5749, 0.5245, 0.3105, 0.3719, 0.04612, 0.5245, 0.04612, 0.8298, 0.3105, 0.9825, 0.5749, 0.8298, 0.5749, 0.5245, 0.3105, 0.3719, 0.04612, 0.5245, 0.04612, 0.8298, 0.3105, 0.9825, 0.5749, 0.8298, 0.5749, 0.5245, 0.3105, 0.3719, 0.04612, 0.5245, 0.04612, 0.8298, 0.3105, 0.9825, 0.5749, 0.8298, 0.5749, 0.5245, 0.3105, 0.3719, 0.04612, 0.5245, 0.04612, 0.8298, 0.3105, 0.9825, 0.5749, 0.8298, 0.5749, 0.5245, 0.3105, 0.3719, 0.04612, 0.5245, 0.04612, 0.8298, 0.3105, 0.9825, 0.5749, 0.8298, 0.5749, 0.5245, 0.3105, 0.3719, 0.04612, 0.5245, 0.04612, 0.8298, 0.3105, 0.9825, 0.5749, 0.8298, 0.5749, 0.5245, 0.3105, 0.3719, 0.04612, 0.5245, 0.04612, 0.8298, 0.687, 0.5808, 0.9702, 0.3751, 0.862, 0.0422, 0.512, 0.0422, 0.4038, 0.3751, 0.687, 0.5808, 0.9702, 0.3751, 0.862, 0.0422, 0.512, 0.0422, 0.4038, 0.3751, 0.3105, 0.9825, 0.5749, 0.8298, 0.5749, 0.5245, 0.3105, 0.3719, 0.04612, 0.5245, 0.04612, 0.8298, 0.3105, 0.9825, 0.5749, 0.8298, 0.5749, 0.5245, 0.3105, 0.3719, 0.04612, 0.5245, 0.04612, 0.8298, 0.3105, 0.9825, 0.5749, 0.8298, 0.5749, 0.5245, 0.3105, 0.3719, 0.04612, 0.5245, 0.04612, 0.8298, 0.3105, 0.9825, 0.5749, 0.8298, 0.5749, 0.5245, 0.3105, 0.3719, 0.04612, 0.5245, 0.04612, 0.8298, 0.3105, 0.9825, 0.5749, 0.8298, 0.5749, 0.5245, 0.3105, 0.3719, 0.04612, 0.5245, 0.04612, 0.8298, 0.3105, 0.9825, 0.5749, 0.8298, 0.5749, 0.5245, 0.3105, 0.3719, 0.04612, 0.5245, 0.04612, 0.8298, 0.3105, 0.9825, 0.5749, 0.8298, 0.5749, 0.5245, 0.3105, 0.3719, 0.04612, 0.5245, 0.04612, 0.8298, 0.3105, 0.9825, 0.5749, 0.8298, 0.5749, 0.5245, 0.3105, 0.3719, 0.04612, 0.5245, 0.04612, 0.8298, 0.3105, 0.9825, 0.5749, 0.8298, 0.5749, 0.5245, 0.3105, 0.3719, 0.04612, 0.5245, 0.04612, 0.8298, 0.3105, 0.9825, 0.5749, 0.8298, 0.5749, 0.5245, 0.3105, 0.3719, 0.04612, 0.5245, 0.04612, 0.8298, 0.3105, 0.9825, 0.5749, 0.8298, 0.5749, 0.5245, 0.3105, 0.3719, 0.04612, 0.5245, 0.04612, 0.8298, 0.687, 0.5808, 0.9702, 0.3751, 0.862, 0.0422, 0.512, 0.0422, 0.4038, 0.3751, 0.3105, 0.9825, 0.5749, 0.8298, 0.5749, 0.5245, 0.3105, 0.3719, 0.04612, 0.5245, 0.04612, 0.8298, 0.3105, 0.9825, 0.5749, 0.8298, 0.5749, 0.5245, 0.3105, 0.3719, 0.04612, 0.5245, 0.04612, 0.8298, 0.3105, 0.9825, 0.5749, 0.8298, 0.5749, 0.5245, 0.3105, 0.3719, 0.04612, 0.5245, 0.04612, 0.8298, 0.3105, 0.9825, 0.5749, 0.8298, 0.5749, 0.5245, 0.3105, 0.3719, 0.04612, 0.5245, 0.04612, 0.8298, 0.3105, 0.9825, 0.5749, 0.8298, 0.5749, 0.5245, 0.3105, 0.3719, 0.04612, 0.5245, 0.04612, 0.8298, 0.3105, 0.9825, 0.5749, 0.8298, 0.5749, 0.5245, 0.3105, 0.3719, 0.04612, 0.5245, 0.04612, 0.8298, 0.3105, 0.9825, 0.5749, 0.8298, 0.5749, 0.5245, 0.3105, 0.3719, 0.04612, 0.5245, 0.04612, 0.8298, 0.687, 0.5808, 0.9702, 0.3751, 0.862, 0.0422, 0.512, 0.0422, 0.4038, 0.3751, 0.3105, 0.9825, 0.5749, 0.8298, 0.5749, 0.5245, 0.3105, 0.3719, 0.04612, 0.5245, 0.04612, 0.8298, 0.687, 0.5808, 0.9702, 0.3751, 0.862, 0.0422, 0.512, 0.0422, 0.4038, 0.3751, 0.3105, 0.9825, 0.5749, 0.8298, 0.5749, 0.5245, 0.3105, 0.3719, 0.04612, 0.5245, 0.04612, 0.8298, 0.3105, 0.9825, 0.5749, 0.8298, 0.5749, 0.5245, 0.3105, 0.3719, 0.04612, 0.5245, 0.04612, 0.8298, 0.3105, 0.9825, 0.5749, 0.8298, 0.5749, 0.5245, 0.3105, 0.3719, 0.04612, 0.5245, 0.04612, 0.8298, 0.3105, 0.9825, 0.5749, 0.8298, 0.5749, 0.5245, 0.3105, 0.3719, 0.04612, 0.5245, 0.04612, 0.8298, 0.3105, 0.9825, 0.5749, 0.8298, 0.5749, 0.5245, 0.3105, 0.3719, 0.04612, 0.5245, 0.04612, 0.8298, 0.687, 0.5808, 0.9702, 0.3751, 0.862, 0.0422, 0.512, 0.0422, 0.4038, 0.3751, 0.3105, 0.9825, 0.5749, 0.8298, 0.5749, 0.5245, 0.3105, 0.3719, 0.04612, 0.5245, 0.04612, 0.8298, 0.3105, 0.9825, 0.5749, 0.8298, 0.5749, 0.5245, 0.3105, 0.3719, 0.04612, 0.5245, 0.04612, 0.8298, 0.3105, 0.9825, 0.5749, 0.8298, 0.5749, 0.5245, 0.3105, 0.3719, 0.04612, 0.5245, 0.04612, 0.8298, 0.3105, 0.9825, 0.5749, 0.8298, 0.5749, 0.5245, 0.3105, 0.3719, 0.04612, 0.5245, 0.04612, 0.8298, 0.3105, 0.9825, 0.5749, 0.8298, 0.5749, 0.5245, 0.3105, 0.3719, 0.04612, 0.5245, 0.04612, 0.8298, 0.3105, 0.9825, 0.5749, 0.8298, 0.5749, 0.5245, 0.3105, 0.3719, 0.04612, 0.5245, 0.04612, 0.8298, 0.687, 0.5808, 0.9702, 0.3751, 0.862, 0.0422, 0.512, 0.0422, 0.4038, 0.3751, 0.3105, 0.9825, 0.5749, 0.8298, 0.5749, 0.5245, 0.3105, 0.3719, 0.04612, 0.5245, 0.04612, 0.8298, 0.3105, 0.9825, 0.5749, 0.8298, 0.5749, 0.5245, 0.3105, 0.3719, 0.04612, 0.5245, 0.04612, 0.8298, 0.3105, 0.9825, 0.5749, 0.8298, 0.5749, 0.5245, 0.3105, 0.3719, 0.04612, 0.5245, 0.04612, 0.8298, 0.3105, 0.9825, 0.5749, 0.8298, 0.5749, 0.5245, 0.3105, 0.3719, 0.04612, 0.5245, 0.04612, 0.8298, 0.3105, 0.9825, 0.5749, 0.8298, 0.5749, 0.5245, 0.3105, 0.3719, 0.04612, 0.5245, 0.04612, 0.8298, 0.3105, 0.9825, 0.5749, 0.8298, 0.5749, 0.5245, 0.3105, 0.3719, 0.04612, 0.5245, 0.04612, 0.8298, 0.3105, 0.9825, 0.5749, 0.8298, 0.5749, 0.5245, 0.3105, 0.3719, 0.04612, 0.5245, 0.04612, 0.8298, 0.3105, 0.9825, 0.5749, 0.8298, 0.5749, 0.5245, 0.3105, 0.3719, 0.04612, 0.5245, 0.04612, 0.8298, 0.3105, 0.9825, 0.5749, 0.8298, 0.5749, 0.5245, 0.3105, 0.3719, 0.04612, 0.5245, 0.04612, 0.8298, 0.3105, 0.9825, 0.5749, 0.8298, 0.5749, 0.5245, 0.3105, 0.3719, 0.04612, 0.5245, 0.04612, 0.8298, 0.3105, 0.9825, 0.5749, 0.8298, 0.5749, 0.5245, 0.3105, 0.3719, 0.04612, 0.5245, 0.04612, 0.8298, 0.3105, 0.9825, 0.5749, 0.8298, 0.5749, 0.5245, 0.3105, 0.3719, 0.04612, 0.5245, 0.04612, 0.8298, 0.3105, 0.9825, 0.5749, 0.8298, 0.5749, 0.5245, 0.3105, 0.3719, 0.04612, 0.5245, 0.04612, 0.8298, 0.3105, 0.9825, 0.5749, 0.8298, 0.5749, 0.5245, 0.3105, 0.3719, 0.04612, 0.5245, 0.04612, 0.8298, 0.3105, 0.9825, 0.5749, 0.8298, 0.5749, 0.5245, 0.3105, 0.3719, 0.04612, 0.5245, 0.04612, 0.8298, 0.3105, 0.9825, 0.5749, 0.8298, 0.5749, 0.5245, 0.3105, 0.3719, 0.04612, 0.5245, 0.04612, 0.8298, 0.3105, 0.9825, 0.5749, 0.8298, 0.5749, 0.5245, 0.3105, 0.3719, 0.04612, 0.5245, 0.04612, 0.8298, 0.3105, 0.9825, 0.5749, 0.8298, 0.5749, 0.5245, 0.3105, 0.3719, 0.04612, 0.5245, 0.04612, 0.8298, 0.3105, 0.9825, 0.5749, 0.8298, 0.5749, 0.5245, 0.3105, 0.3719, 0.04612, 0.5245, 0.04612, 0.8298, 0.3105, 0.9825, 0.5749, 0.8298, 0.5749, 0.5245, 0.3105, 0.3719, 0.04612, 0.5245, 0.04612, 0.8298, 0.3105, 0.9825, 0.5749, 0.8298, 0.5749, 0.5245, 0.3105, 0.3719, 0.04612, 0.5245, 0.04612, 0.8298, 0.3105, 0.9825, 0.5749, 0.8298, 0.5749, 0.5245, 0.3105, 0.3719, 0.04612, 0.5245, 0.04612, 0.8298, 0.3105, 0.9825, 0.5749, 0.8298, 0.5749, 0.5245, 0.3105, 0.3719, 0.04612, 0.5245, 0.04612, 0.8298, 0.3105, 0.9825, 0.5749, 0.8298, 0.5749, 0.5245, 0.3105, 0.3719, 0.04612, 0.5245, 0.04612, 0.8298, 0.3105, 0.9825, 0.5749, 0.8298, 0.5749, 0.5245, 0.3105, 0.3719, 0.04612, 0.5245, 0.04612, 0.8298, 0.3105, 0.9825, 0.5749, 0.8298, 0.5749, 0.5245, 0.3105, 0.3719, 0.04612, 0.5245, 0.04612, 0.8298, 0.3105, 0.9825, 0.5749, 0.8298, 0.5749, 0.5245, 0.3105, 0.3719, 0.04612, 0.5245, 0.04612, 0.8298, 0.3105, 0.9825, 0.5749, 0.8298, 0.5749, 0.5245, 0.3105, 0.3719, 0.04612, 0.5245, 0.04612, 0.8298, 0.3105, 0.9825, 0.5749, 0.8298, 0.5749, 0.5245, 0.3105, 0.3719, 0.04612, 0.5245, 0.04612, 0.8298, 0.3105, 0.9825, 0.5749, 0.8298, 0.5749, 0.5245, 0.3105, 0.3719, 0.04612, 0.5245, 0.04612, 0.8298, 0.3105, 0.9825, 0.5749, 0.8298, 0.5749, 0.5245, 0.3105, 0.3719, 0.04612, 0.5245, 0.04612, 0.8298, 0.3105, 0.9825, 0.5749, 0.8298, 0.5749, 0.5245, 0.3105, 0.3719, 0.04612, 0.5245, 0.04612, 0.8298, 0.3105, 0.9825, 0.5749, 0.8298, 0.5749, 0.5245, 0.3105, 0.3719, 0.04612, 0.5245, 0.04612, 0.8298, 0.3105, 0.9825, 0.5749, 0.8298, 0.5749, 0.5245, 0.3105, 0.3719, 0.04612, 0.5245, 0.04612, 0.8298, 0.3105, 0.9825, 0.5749, 0.8298, 0.5749, 0.5245, 0.3105, 0.3719, 0.04612, 0.5245, 0.04612, 0.8298, 0.3105, 0.9825, 0.5749, 0.8298, 0.5749, 0.5245, 0.3105, 0.3719, 0.04612, 0.5245, 0.04612, 0.8298, 0.687, 0.5808, 0.9702, 0.3751, 0.862, 0.0422, 0.512, 0.0422, 0.4038, 0.3751, 0.3105, 0.9825, 0.5749, 0.8298, 0.5749, 0.5245, 0.3105, 0.3719, 0.04612, 0.5245, 0.04612, 0.8298, 0.3105, 0.9825, 0.5749, 0.8298, 0.5749, 0.5245, 0.3105, 0.3719, 0.04612, 0.5245, 0.04612, 0.8298, 0.3105, 0.9825, 0.5749, 0.8298, 0.5749, 0.5245, 0.3105, 0.3719, 0.04612, 0.5245, 0.04612, 0.8298, 0.3105, 0.9825, 0.5749, 0.8298, 0.5749, 0.5245, 0.3105, 0.3719, 0.04612, 0.5245, 0.04612, 0.8298, 0.3105, 0.9825, 0.5749, 0.8298, 0.5749, 0.5245, 0.3105, 0.3719, 0.04612, 0.5245, 0.04612, 0.8298, 0.3105, 0.9825, 0.5749, 0.8298, 0.5749, 0.5245, 0.3105, 0.3719, 0.04612, 0.5245, 0.04612, 0.8298, 0.3105, 0.9825, 0.5749, 0.8298, 0.5749, 0.5245, 0.3105, 0.3719, 0.04612, 0.5245, 0.04612, 0.8298, 0.3105, 0.9825, 0.5749, 0.8298, 0.5749, 0.5245, 0.3105, 0.3719, 0.04612, 0.5245, 0.04612, 0.8298, 0.3105, 0.9825, 0.5749, 0.8298, 0.5749, 0.5245, 0.3105, 0.3719, 0.04612, 0.5245, 0.04612, 0.8298, 0.3105, 0.9825, 0.5749, 0.8298, 0.5749, 0.5245, 0.3105, 0.3719, 0.04612, 0.5245, 0.04612, 0.8298, 0.3105, 0.9825, 0.5749, 0.8298, 0.5749, 0.5245, 0.3105, 0.3719, 0.04612, 0.5245, 0.04612, 0.8298, 0.3105, 0.9825, 0.5749, 0.8298, 0.5749, 0.5245, 0.3105, 0.3719, 0.04612, 0.5245, 0.04612, 0.8298, 0.3105, 0.9825, 0.5749, 0.8298, 0.5749, 0.5245, 0.3105, 0.3719, 0.04612, 0.5245, 0.04612, 0.8298, 0.3105, 0.9825, 0.5749, 0.8298, 0.5749, 0.5245, 0.3105, 0.3719, 0.04612, 0.5245, 0.04612, 0.8298, 0.3105, 0.9825, 0.5749, 0.8298, 0.5749, 0.5245, 0.3105, 0.3719, 0.04612, 0.5245, 0.04612, 0.8298, 0.3105, 0.9825, 0.5749, 0.8298, 0.5749, 0.5245, 0.3105, 0.3719, 0.04612, 0.5245, 0.04612, 0.8298, 0.3105, 0.9825, 0.5749, 0.8298, 0.5749, 0.5245, 0.3105, 0.3719, 0.04612, 0.5245, 0.04612, 0.8298, 0.3105, 0.9825, 0.5749, 0.8298, 0.5749, 0.5245, 0.3105, 0.3719, 0.04612, 0.5245, 0.04612, 0.8298, 0.3105, 0.9825, 0.5749, 0.8298, 0.5749, 0.5245, 0.3105, 0.3719, 0.04612, 0.5245, 0.04612, 0.8298, 0.3105, 0.9825, 0.5749, 0.8298, 0.5749, 0.5245, 0.3105, 0.3719, 0.04612, 0.5245, 0.04612, 0.8298, 0.3105, 0.9825, 0.5749, 0.8298, 0.5749, 0.5245, 0.3105, 0.3719, 0.04612, 0.5245, 0.04612, 0.8298, 0.3105, 0.9825, 0.5749, 0.8298, 0.5749, 0.5245, 0.3105, 0.3719, 0.04612, 0.5245, 0.04612, 0.8298, 0.3105, 0.9825, 0.5749, 0.8298, 0.5749, 0.5245, 0.3105, 0.3719, 0.04612, 0.5245, 0.04612, 0.8298, 0.3105, 0.9825, 0.5749, 0.8298, 0.5749, 0.5245, 0.3105, 0.3719, 0.04612, 0.5245, 0.04612, 0.8298, 0.3105, 0.9825, 0.5749, 0.8298, 0.5749, 0.5245, 0.3105, 0.3719, 0.04612, 0.5245, 0.04612, 0.8298, 0.3105, 0.9825, 0.5749, 0.8298, 0.5749, 0.5245, 0.3105, 0.3719, 0.04612, 0.5245, 0.04612, 0.8298, 0.3105, 0.9825, 0.5749, 0.8298, 0.5749, 0.5245, 0.3105, 0.3719, 0.04612, 0.5245, 0.04612, 0.8298, 0.3105, 0.9825, 0.5749, 0.8298, 0.5749, 0.5245, 0.3105, 0.3719, 0.04612, 0.5245, 0.04612, 0.8298, 0.3105, 0.9825, 0.5749, 0.8298, 0.5749, 0.5245, 0.3105, 0.3719, 0.04612, 0.5245, 0.04612, 0.8298, 0.3105, 0.9825, 0.5749, 0.8298, 0.5749, 0.5245, 0.3105, 0.3719, 0.04612, 0.5245, 0.04612, 0.8298, 0.3105, 0.9825, 0.5749, 0.8298, 0.5749, 0.5245, 0.3105, 0.3719, 0.04612, 0.5245, 0.04612, 0.8298, 0.3105, 0.9825, 0.5749, 0.8298, 0.5749, 0.5245, 0.3105, 0.3719, 0.04612, 0.5245, 0.04612, 0.8298, 0.3105, 0.9825, 0.5749, 0.8298, 0.5749, 0.5245, 0.3105, 0.3719, 0.04612, 0.5245, 0.04612, 0.8298, 0.3105, 0.9825, 0.5749, 0.8298, 0.5749, 0.5245, 0.3105, 0.3719, 0.04612, 0.5245, 0.04612, 0.8298, 0.3105, 0.9825, 0.5749, 0.8298, 0.5749, 0.5245, 0.3105, 0.3719, 0.04612, 0.5245, 0.04612, 0.8298, 0.3105, 0.9825, 0.5749, 0.8298, 0.5749, 0.5245, 0.3105, 0.3719, 0.04612, 0.5245, 0.04612, 0.8298, 0.3105, 0.9825, 0.5749, 0.8298, 0.5749, 0.5245, 0.3105, 0.3719, 0.04612, 0.5245, 0.04612, 0.8298, 0.3105, 0.9825, 0.5749, 0.8298, 0.5749, 0.5245, 0.3105, 0.3719, 0.04612, 0.5245, 0.04612, 0.8298, 0.3105, 0.9825, 0.5749, 0.8298, 0.5749, 0.5245, 0.3105, 0.3719, 0.04612, 0.5245, 0.04612, 0.8298, 0.3105, 0.9825, 0.5749, 0.8298, 0.5749, 0.5245, 0.3105, 0.3719, 0.04612, 0.5245, 0.04612, 0.8298, 0.3105, 0.9825, 0.5749, 0.8298, 0.5749, 0.5245, 0.3105, 0.3719, 0.04612, 0.5245, 0.04612, 0.8298, 0.687, 0.5808, 0.9702, 0.3751, 0.862, 0.0422, 0.512, 0.0422, 0.4038, 0.3751, 0.3105, 0.9825, 0.5749, 0.8298, 0.5749, 0.5245, 0.3105, 0.3719, 0.04612, 0.5245, 0.04612, 0.8298, 0.3105, 0.9825, 0.5749, 0.8298, 0.5749, 0.5245, 0.3105, 0.3719, 0.04612, 0.5245, 0.04612, 0.8298, 0.3105, 0.9825, 0.5749, 0.8298, 0.5749, 0.5245, 0.3105, 0.3719, 0.04612, 0.5245, 0.04612, 0.8298, 0.3105, 0.9825, 0.5749, 0.8298, 0.5749, 0.5245, 0.3105, 0.3719, 0.04612, 0.5245, 0.04612, 0.8298, 0.3105, 0.9825, 0.5749, 0.8298, 0.5749, 0.5245, 0.3105, 0.3719, 0.04612, 0.5245, 0.04612, 0.8298, 0.3105, 0.9825, 0.5749, 0.8298, 0.5749, 0.5245, 0.3105, 0.3719, 0.04612, 0.5245, 0.04612, 0.8298, 0.3105, 0.9825, 0.5749, 0.8298, 0.5749, 0.5245, 0.3105, 0.3719, 0.04612, 0.5245, 0.04612, 0.8298, 0.687, 0.5808, 0.9702, 0.3751, 0.862, 0.0422, 0.512, 0.0422, 0.4038, 0.3751, 0.3105, 0.9825, 0.5749, 0.8298, 0.5749, 0.5245, 0.3105, 0.3719, 0.04612, 0.5245, 0.04612, 0.8298, 0.3105, 0.9825, 0.5749, 0.8298, 0.5749, 0.5245, 0.3105, 0.3719, 0.04612, 0.5245, 0.04612, 0.8298, 0.3105, 0.9825, 0.5749, 0.8298, 0.5749, 0.5245, 0.3105, 0.3719, 0.04612, 0.5245, 0.04612, 0.8298, 0.3105, 0.9825, 0.5749, 0.8298, 0.5749, 0.5245, 0.3105, 0.3719, 0.04612, 0.5245, 0.04612, 0.8298, 0.3105, 0.9825, 0.5749, 0.8298, 0.5749, 0.5245, 0.3105, 0.3719, 0.04612, 0.5245, 0.04612, 0.8298, 0.3105, 0.9825, 0.5749, 0.8298, 0.5749, 0.5245, 0.3105, 0.3719, 0.04612, 0.5245, 0.04612, 0.8298, 0.3105, 0.9825, 0.5749, 0.8298, 0.5749, 0.5245, 0.3105, 0.3719, 0.04612, 0.5245, 0.04612, 0.8298, 0.687, 0.5808, 0.9702, 0.3751, 0.862, 0.0422, 0.512, 0.0422, 0.4038, 0.3751, 0.3105, 0.9825, 0.5749, 0.8298, 0.5749, 0.5245, 0.3105, 0.3719, 0.04612, 0.5245, 0.04612, 0.8298, 0.3105, 0.9825, 0.5749, 0.8298, 0.5749, 0.5245, 0.3105, 0.3719, 0.04612, 0.5245, 0.04612, 0.8298, 0.3105, 0.9825, 0.5749, 0.8298, 0.5749, 0.5245, 0.3105, 0.3719, 0.04612, 0.5245, 0.04612, 0.8298, 0.3105, 0.9825, 0.5749, 0.8298, 0.5749, 0.5245, 0.3105, 0.3719, 0.04612, 0.5245, 0.04612, 0.8298, 0.3105, 0.9825, 0.5749, 0.8298, 0.5749, 0.5245, 0.3105, 0.3719, 0.04612, 0.5245, 0.04612, 0.8298, 0.3105, 0.9825, 0.5749, 0.8298, 0.5749, 0.5245, 0.3105, 0.3719, 0.04612, 0.5245, 0.04612, 0.8298, 0.3105, 0.9825, 0.5749, 0.8298, 0.5749, 0.5245, 0.3105, 0.3719, 0.04612, 0.5245, 0.04612, 0.8298, 0.3105, 0.9825, 0.5749, 0.8298, 0.5749, 0.5245, 0.3105, 0.3719, 0.04612, 0.5245, 0.04612, 0.8298, 0.3105, 0.9825, 0.5749, 0.8298, 0.5749, 0.5245, 0.3105, 0.3719, 0.04612, 0.5245, 0.04612, 0.8298, 0.3105, 0.9825, 0.5749, 0.8298, 0.5749, 0.5245, 0.3105, 0.3719, 0.04612, 0.5245, 0.04612, 0.8298, 0.3105, 0.9825, 0.5749, 0.8298, 0.5749, 0.5245, 0.3105, 0.3719, 0.04612, 0.5245, 0.04612, 0.8298, 0.3105, 0.9825, 0.5749, 0.8298, 0.5749, 0.5245, 0.3105, 0.3719, 0.04612, 0.5245, 0.04612, 0.8298, 0.3105, 0.9825, 0.5749, 0.8298, 0.5749, 0.5245, 0.3105, 0.3719, 0.04612, 0.5245, 0.04612, 0.8298, 0.3105, 0.9825, 0.5749, 0.8298, 0.5749, 0.5245, 0.3105, 0.3719, 0.04612, 0.5245, 0.04612, 0.8298, 0.3105, 0.9825, 0.5749, 0.8298, 0.5749, 0.5245, 0.3105, 0.3719, 0.04612, 0.5245, 0.04612, 0.8298])
me_icosphere.update()
me_icosphere_001 = bpy.data.meshes.new('Icosphere.001')
me_icosphere_001.from_pydata([(-0.8913, -0.127, -0.3995), (-0.9325, -9.662e-09, -0.317), (-0.6209, -0.5481, 0.533), (-0.7132, 0.4211, 0.533), (-0.464, 0.4449, 0.7412), (-0.5665, 0.3038, 0.7412), (-0.5128, 0.1562, 0.8199), (-0.5941, 3.26e-09, 0.7777), (-0.5128, -0.1562, 0.8199), (-0.5665, -0.3038, 0.7412), (-0.6953, 0.2988, 0.626), (-0.7753, 0.1521, 0.5817), (-0.7278, -8.207e-09, 0.6556), (-0.7753, -0.1521, 0.5817), (-0.6953, -0.2988, 0.626), (-0.7132, -0.4211, 0.533), (-0.464, -0.4449, 0.7412), (-0.4991, -0.5689, 0.626), (-0.4427, 0.8716, -0.08356), (-0.446, 0.8673, 0.09203), (-0.5721, 0.7775, 0.1752), (-0.5533, 0.7359, 0.342), (-0.6464, 0.6266, 0.3995), (-0.7957, 0.4211, 0.3995), (-0.9163, 0.3038, 0.1752), (-0.9657, 0.1517, -0.08356), (-0.8709, 0.2988, 0.342), (-0.867, 0.1521, 0.4333), (-0.9626, 0.1562, 0.09203), (-0.9613, -1.825e-07, 0.1836), (-0.9119, -8.941e-08, 0.3578), (-0.867, -0.1521, 0.4333), (-0.968, -1.132e-07, -0.1665), (-0.9657, -0.1517, -0.08356), (-0.9626, -0.1562, 0.09203), (-0.9163, -0.3038, 0.1752), (-0.8709, -0.2988, 0.342), (-0.7957, -0.4211, 0.3995), (-0.6464, -0.6266, 0.3995), (-0.5721, -0.7775, 0.1752), (-0.4427, -0.8716, -0.08356), (-0.5533, -0.7359, 0.342), (-0.446, -0.8673, 0.09203), (-0.7544, 0.5481, 0.317), (-0.6921, 0.6903, 0.08356), (-0.5627, 0.7844, -0.1752), (-0.7831, 0.5689, 0.1665), (-0.8704, 0.4449, 0.08356), (-0.687, 0.6922, -0.09203), (-0.7777, 0.565, -0.1836), (-0.8706, 0.4394, -0.09203), (-0.9199, 0.2928, -0.1752), (-0.5289, 0.7536, -0.342), (-0.612, 0.6327, -0.4333), (-0.7377, 0.536, -0.3578), (-0.7908, 0.3865, -0.4333), (-0.8802, 0.2701, -0.342), (-0.8913, 0.127, -0.3995), (-0.7544, -0.5481, 0.317), (-0.8704, -0.4449, 0.08356), (-0.9199, -0.2928, -0.1752), (-0.7831, -0.5689, 0.1665), (-0.6921, -0.6903, 0.08356), (-0.8706, -0.4394, -0.09203), (-0.7777, -0.565, -0.1836), (-0.687, -0.6922, -0.09203), (-0.5627, -0.7844, -0.1752), (-0.8802, -0.2701, -0.342), (-0.7908, -0.3865, -0.4333), (-0.7377, -0.536, -0.3578), (-0.612, -0.6327, -0.4333), (-0.5378, 0.5788, -0.5817), (-0.4806, 0.3492, -0.7777), (-0.5888, 0.4278, -0.6556), (-0.7166, 0.3326, -0.5817), (-0.6369, 0.08719, -0.7412), (-0.7382, 0.1669, -0.626), (-0.8245, 0.0785, -0.533), (-0.8245, -0.0785, -0.533), (-0.6369, -0.08719, -0.7412), (-0.7382, -0.1669, -0.626), (-0.7166, -0.3326, -0.5817), (-0.5888, -0.4278, -0.6556), (-0.5378, -0.5788, -0.5817), (-0.8913, -0.127, -0.3995), (-0.8913, -0.127, -0.3995), (-0.9325, -9.662e-09, -0.317), (-0.9325, -9.662e-09, -0.317), (-0.4991, 0.5689, 0.626), (-0.7132, 0.4211, 0.533), (-0.7132, 0.4211, 0.533), (-0.6209, 0.5481, 0.533), (-0.6209, 0.5481, 0.533), (-0.5665, 0.3038, 0.7412), (-0.5941, 3.26e-09, 0.7777), (-0.5665, -0.3038, 0.7412), (-0.6953, 0.2988, 0.626), (-0.6953, 0.2988, 0.626), (-0.7753, 0.1521, 0.5817), (-0.7753, 0.1521, 0.5817), (-0.7278, -8.207e-09, 0.6556), (-0.7278, -8.207e-09, 0.6556), (-0.7753, -0.1521, 0.5817), (-0.7753, -0.1521, 0.5817), (-0.6953, -0.2988, 0.626), (-0.6953, -0.2988, 0.626), (-0.6209, -0.5481, 0.533), (-0.7132, -0.4211, 0.533), (-0.7132, -0.4211, 0.533), (-0.5721, 0.7775, 0.1752), (-0.6464, 0.6266, 0.3995), (-0.7957, 0.4211, 0.3995), (-0.7957, 0.4211, 0.3995), (-0.9163, 0.3038, 0.1752), (-0.9163, 0.3038, 0.1752), (-0.8709, 0.2988, 0.342), (-0.8709, 0.2988, 0.342), (-0.867, 0.1521, 0.4333), (-0.867, 0.1521, 0.4333), (-0.9657, 0.1517, -0.08356), (-0.9657, 0.1517, -0.08356), (-0.9626, 0.1562, 0.09203), (-0.9626, 0.1562, 0.09203), (-0.9613, -1.825e-07, 0.1836), (-0.9613, -1.825e-07, 0.1836), (-0.9119, -8.941e-08, 0.3578), (-0.9119, -8.941e-08, 0.3578), (-0.867, -0.1521, 0.4333), (-0.867, -0.1521, 0.4333), (-0.968, -1.132e-07, -0.1665), (-0.968, -1.132e-07, -0.1665), (-0.9657, -0.1517, -0.08356), (-0.9657, -0.1517, -0.08356), (-0.9626, -0.1562, 0.09203), (-0.9626, -0.1562, 0.09203), (-0.9163, -0.3038, 0.1752), (-0.9163, -0.3038, 0.1752), (-0.8709, -0.2988, 0.342), (-0.8709, -0.2988, 0.342), (-0.7957, -0.4211, 0.3995), (-0.7957, -0.4211, 0.3995), (-0.6464, -0.6266, 0.3995), (-0.5721, -0.7775, 0.1752), (-0.7544, 0.5481, 0.317), (-0.7544, 0.5481, 0.317), (-0.6921, 0.6903, 0.08356), (-0.6921, 0.6903, 0.08356), (-0.5627, 0.7844, -0.1752), (-0.7831, 0.5689, 0.1665), (-0.7831, 0.5689, 0.1665), (-0.8704, 0.4449, 0.08356), (-0.8704, 0.4449, 0.08356), (-0.687, 0.6922, -0.09203), (-0.687, 0.6922, -0.09203), (-0.7777, 0.565, -0.1836), (-0.7777, 0.565, -0.1836), (-0.8706, 0.4394, -0.09203), (-0.8706, 0.4394, -0.09203), (-0.9199, 0.2928, -0.1752), (-0.9199, 0.2928, -0.1752), (-0.612, 0.6327, -0.4333), (-0.7377, 0.536, -0.3578), (-0.7377, 0.536, -0.3578), (-0.7908, 0.3865, -0.4333), (-0.7908, 0.3865, -0.4333), (-0.8802, 0.2701, -0.342), (-0.8802, 0.2701, -0.342), (-0.8913, 0.127, -0.3995), (-0.8913, 0.127, -0.3995), (-0.7544, -0.5481, 0.317), (-0.7544, -0.5481, 0.317), (-0.8704, -0.4449, 0.08356), (-0.8704, -0.4449, 0.08356), (-0.9199, -0.2928, -0.1752), (-0.9199, -0.2928, -0.1752), (-0.7831, -0.5689, 0.1665), (-0.7831, -0.5689, 0.1665), (-0.6921, -0.6903, 0.08356), (-0.6921, -0.6903, 0.08356), (-0.8706, -0.4394, -0.09203), (-0.8706, -0.4394, -0.09203), (-0.7777, -0.565, -0.1836), (-0.7777, -0.565, -0.1836), (-0.687, -0.6922, -0.09203), (-0.687, -0.6922, -0.09203), (-0.5627, -0.7844, -0.1752), (-0.8802, -0.2701, -0.342), (-0.8802, -0.2701, -0.342), (-0.7908, -0.3865, -0.4333), (-0.7908, -0.3865, -0.4333), (-0.7377, -0.536, -0.3578), (-0.7377, -0.536, -0.3578), (-0.612, -0.6327, -0.4333), (-0.5289, -0.7536, -0.342), (-0.5888, 0.4278, -0.6556), (-0.7166, 0.3326, -0.5817), (-0.7166, 0.3326, -0.5817), (-0.5067, 0.175, -0.8199), (-0.6369, 0.08719, -0.7412), (-0.7382, 0.1669, -0.626), (-0.7382, 0.1669, -0.626), (-0.8245, 0.0785, -0.533), (-0.8245, 0.0785, -0.533), (-0.8245, -0.0785, -0.533), (-0.8245, -0.0785, -0.533), (-0.6369, -0.08719, -0.7412), (-0.7382, -0.1669, -0.626), (-0.7382, -0.1669, -0.626), (-0.7166, -0.3326, -0.5817), (-0.7166, -0.3326, -0.5817), (-0.5067, -0.1751, -0.8199), (-0.4806, -0.3492, -0.7777), (-0.5888, -0.4278, -0.6556)], [], [(85, 203, 207, 208, 188, 186), (86, 84, 187, 173, 131, 129), (90, 111, 116, 117, 98, 96), (110, 143, 112, 89, 91), (93, 97, 99, 100, 94, 6), (5, 4, 88, 92, 3, 10), (7, 101, 102, 104, 95, 8), (139, 169, 141, 106, 107), (16, 9, 105, 108, 2, 17), (113, 122, 123, 125, 118, 115), (23, 144, 149, 150, 114, 26), (119, 130, 132, 133, 124, 121), (29, 134, 135, 137, 128, 126), (11, 27, 30, 127, 103, 12), (38, 170, 176, 177, 142, 41), (13, 31, 138, 140, 15, 14), (146, 153, 154, 156, 151, 148), (147, 52, 160, 161, 155, 152), (18, 45, 48, 145, 109, 19), (120, 158, 166, 167, 87, 32), (49, 162, 163, 165, 159, 157), (172, 180, 181, 183, 178, 175), (24, 47, 50, 51, 25, 28), (174, 67, 189, 190, 182, 179), (33, 60, 63, 171, 136, 34), (20, 44, 46, 43, 22, 21), (64, 191, 192, 193, 185, 184), (39, 62, 65, 66, 40, 42), (35, 59, 61, 58, 37, 36), (164, 195, 200, 201, 168, 56), (72, 197, 198, 199, 196, 194), (205, 210, 211, 212, 209, 206), (53, 71, 73, 74, 55, 54), (202, 204, 0, 1, 57), (68, 81, 82, 83, 70, 69), (75, 79, 80, 78, 77, 76)])
_uv = me_icosphere_001.uv_layers.new(name='UVMap')
_uv.uv.foreach_set('vector', [0.3105, 0.9825, 0.5749, 0.8298, 0.5749, 0.5245, 0.3105, 0.3719, 0.04612, 0.5245, 0.04612, 0.8298, 0.3105, 0.9825, 0.5749, 0.8298, 0.5749, 0.5245, 0.3105, 0.3719, 0.04612, 0.5245, 0.04612, 0.8298, 0.3105, 0.9825, 0.5749, 0.8298, 0.5749, 0.5245, 0.3105, 0.3719, 0.04612, 0.5245, 0.04612, 0.8298, 0.687, 0.5808, 0.9702, 0.3751, 0.862, 0.0422, 0.512, 0.0422, 0.4038, 0.3751, 0.3105, 0.9825, 0.5749, 0.8298, 0.5749, 0.5245, 0.3105, 0.3719, 0.04612, 0.5245, 0.04612, 0.8298, 0.3105, 0.9825, 0.5749, 0.8298, 0.5749, 0.5245, 0.3105, 0.3719, 0.04612, 0.5245, 0.04612, 0.8298, 0.3105, 0.9825, 0.5749, 0.8298, 0.5749, 0.5245, 0.3105, 0.3719, 0.04612, 0.5245, 0.04612, 0.8298, 0.687, 0.5808, 0.9702, 0.3751, 0.862, 0.0422, 0.512, 0.0422, 0.4038, 0.3751, 0.3105, 0.9825, 0.5749, 0.8298, 0.5749, 0.5245, 0.3105, 0.3719, 0.04612, 0.5245, 0.04612, 0.8298, 0.3105, 0.9825, 0.5749, 0.8298, 0.5749, 0.5245, 0.3105, 0.3719, 0.04612, 0.5245, 0.04612, 0.8298, 0.3105, 0.9825, 0.5749, 0.8298, 0.5749, 0.5245, 0.3105, 0.3719, 0.04612, 0.5245, 0.04612, 0.8298, 0.3105, 0.9825, 0.5749, 0.8298, 0.5749, 0.5245, 0.3105, 0.3719, 0.04612, 0.5245, 0.04612, 0.8298, 0.3105, 0.9825, 0.5749, 0.8298, 0.5749, 0.5245, 0.3105, 0.3719, 0.04612, 0.5245, 0.04612, 0.8298, 0.3105, 0.9825, 0.5749, 0.8298, 0.5749, 0.5245, 0.3105, 0.3719, 0.04612, 0.5245, 0.04612, 0.8298, 0.3105, 0.9825, 0.5749, 0.8298, 0.5749, 0.5245, 0.3105, 0.3719, 0.04612, 0.5245, 0.04612, 0.8298, 0.3105, 0.9825, 0.5749, 0.8298, 0.5749, 0.5245, 0.3105, 0.3719, 0.04612, 0.5245, 0.04612, 0.8298, 0.3105, 0.9825, 0.5749, 0.8298, 0.5749, 0.5245, 0.3105, 0.3719, 0.04612, 0.5245, 0.04612, 0.8298, 0.3105, 0.9825, 0.5749, 0.8298, 0.5749, 0.5245, 0.3105, 0.3719, 0.04612, 0.5245, 0.04612, 0.8298, 0.3105, 0.9825, 0.5749, 0.8298, 0.5749, 0.5245, 0.3105, 0.3719, 0.04612, 0.5245, 0.04612, 0.8298, 0.3105, 0.9825, 0.5749, 0.8298, 0.5749, 0.5245, 0.3105, 0.3719, 0.04612, 0.5245, 0.04612, 0.8298, 0.3105, 0.9825, 0.5749, 0.8298, 0.5749, 0.5245, 0.3105, 0.3719, 0.04612, 0.5245, 0.04612, 0.8298, 0.3105, 0.9825, 0.5749, 0.8298, 0.5749, 0.5245, 0.3105, 0.3719, 0.04612, 0.5245, 0.04612, 0.8298, 0.3105, 0.9825, 0.5749, 0.8298, 0.5749, 0.5245, 0.3105, 0.3719, 0.04612, 0.5245, 0.04612, 0.8298, 0.3105, 0.9825, 0.5749, 0.8298, 0.5749, 0.5245, 0.3105, 0.3719, 0.04612, 0.5245, 0.04612, 0.8298, 0.3105, 0.9825, 0.5749, 0.8298, 0.5749, 0.5245, 0.3105, 0.3719, 0.04612, 0.5245, 0.04612, 0.8298, 0.3105, 0.9825, 0.5749, 0.8298, 0.5749, 0.5245, 0.3105, 0.3719, 0.04612, 0.5245, 0.04612, 0.8298, 0.3105, 0.9825, 0.5749, 0.8298, 0.5749, 0.5245, 0.3105, 0.3719, 0.04612, 0.5245, 0.04612, 0.8298, 0.3105, 0.9825, 0.5749, 0.8298, 0.5749, 0.5245, 0.3105, 0.3719, 0.04612, 0.5245, 0.04612, 0.8298, 0.3105, 0.9825, 0.5749, 0.8298, 0.5749, 0.5245, 0.3105, 0.3719, 0.04612, 0.5245, 0.04612, 0.8298, 0.3105, 0.9825, 0.5749, 0.8298, 0.5749, 0.5245, 0.3105, 0.3719, 0.04612, 0.5245, 0.04612, 0.8298, 0.3105, 0.9825, 0.5749, 0.8298, 0.5749, 0.5245, 0.3105, 0.3719, 0.04612, 0.5245, 0.04612, 0.8298, 0.3105, 0.9825, 0.5749, 0.8298, 0.5749, 0.5245, 0.3105, 0.3719, 0.04612, 0.5245, 0.04612, 0.8298, 0.3105, 0.9825, 0.5749, 0.8298, 0.5749, 0.5245, 0.3105, 0.3719, 0.04612, 0.5245, 0.04612, 0.8298, 0.687, 0.5808, 0.9702, 0.3751, 0.862, 0.0422, 0.512, 0.0422, 0.4038, 0.3751, 0.3105, 0.9825, 0.5749, 0.8298, 0.5749, 0.5245, 0.3105, 0.3719, 0.04612, 0.5245, 0.04612, 0.8298, 0.3105, 0.9825, 0.5749, 0.8298, 0.5749, 0.5245, 0.3105, 0.3719, 0.04612, 0.5245, 0.04612, 0.8298])
me_icosphere_001.update()

# ---- objects
ob_shield = bpy.data.objects.new('Shield', me_icosphere)
ob_shield_001 = bpy.data.objects.new('Shield.001', me_icosphere_001)

# ---- transforms, parenting, visibility, modifiers, constraints
ob_shield.location = (0.0, 0.0, 0.0)
ob_shield_001.location = (0.0, 0.0, 0.0)

# ---- collection membership
col_collection.objects.link(ob_shield)
col_collection.objects.link(ob_shield_001)

# ---- scene / render settings (as saved in the file)
scene.frame_start = 1; scene.frame_end = 250; scene.frame_set(14)
scene.render.engine = 'BLENDER_EEVEE_NEXT'
scene.cycles.use_denoising = False
scene.cycles.sampling_pattern = 'TABULATED_SOBOL'
scene.cycles.use_light_tree = False
scene.view_settings.view_transform = 'Filmic'
bpy.context.view_layer.update()

# ---- added for rendering (the .blend has no active camera and no usable light): camera, sun
cam_auto = bpy.data.cameras.new('AutoCamera')
cam_auto.lens = 50.0
cam_auto.sensor_width = 36.0
cam_auto.clip_end = 1000.0
ob_auto_camera = bpy.data.objects.new('AutoCamera', cam_auto)
scene.collection.objects.link(ob_auto_camera)
ob_auto_camera.location = (3.10799, -3.72959, 2.48639)
ob_auto_camera.rotation_euler = (1.09748, -7.21219e-08, 0.694738)
scene.camera = ob_auto_camera
light_auto_sun = bpy.data.lights.new('AutoSun', 'SUN')
light_auto_sun.energy = 3.0
light_auto_sun.angle = 0.0523599
ob_auto_sun = bpy.data.objects.new('AutoSun', light_auto_sun)
scene.collection.objects.link(ob_auto_sun)
ob_auto_sun.rotation_euler = (0.872665, 0.174533, 0.523599)
bpy.context.view_layer.update()
